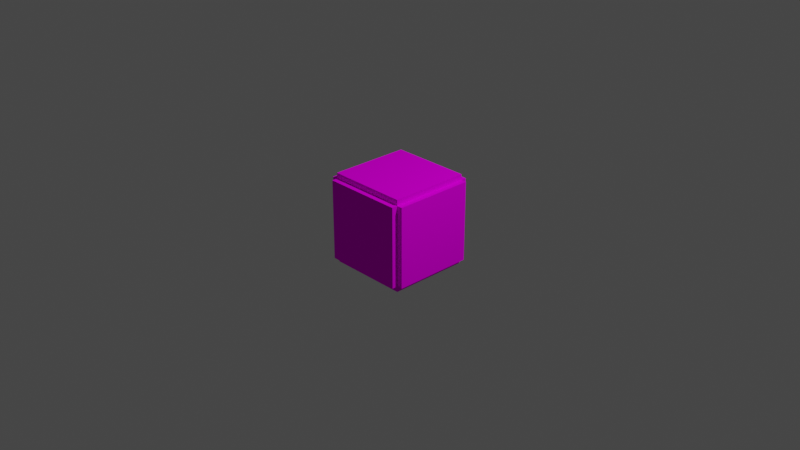 # Source: blocoPadrao.blend  (saved by Blender 2.91.10; exported with 4.5.12 LTS)
import bpy
from mathutils import Matrix  # noqa: F401  (used for matrix-valued properties, if any)

bpy.ops.wm.read_factory_settings(use_empty=True)
scene = bpy.context.scene
scene.name = 'Scene'

# ---- collections
col_collection = bpy.data.collections.new('Collection'); scene.collection.children.link(col_collection)

# ---- images (referenced by path relative to the original .blend; pixels are not part of the script)
import os
ASSET_DIR = os.environ.get("B2B_ASSET_DIR", "")  # directory of the original .blend (textures are referenced by path, not embedded)
HERE = os.path.dirname(os.path.abspath(__file__))  # packed textures are extracted next to this script under _unpacked/

def load_image(name, relpath, width, height, colorspace="sRGB"):
    """Load a texture the original file referenced (path relative to the .blend, or extracted next to this script)."""
    p = next((c for c in (os.path.join(HERE, relpath), os.path.join(ASSET_DIR, relpath)) if relpath and os.path.exists(c)), "")
    if p:
        img = bpy.data.images.load(p, check_existing=True)
        img.name = name
    else:  # same state as the original file: an image datablock whose file is absent (Cycles renders it pink)
        img = bpy.data.images.new(name, width, height)
        img.source = "FILE"
        img.filepath = "//" + (relpath or name)
    img.colorspace_settings.name = colorspace
    return img
img_blocog_png = load_image('blocog.png', 'blocog.png', 1024, 1024, 'sRGB')

# ---- materials (node trees are filled in below, after node groups)
mat_palette_001 = bpy.data.materials.new('palette.001')
mat_palette_001.use_transparent_shadow = False
mat_palette_001.diffuse_color = (1.0, 1.0, 1.0, 1.0)
mat_palette_001.roughness = 1.0
mat_palette_001.specular_intensity = 0.0

# ---- material node trees
mat_palette_001.use_nodes = True; mat_palette_001.node_tree.nodes.clear()
_N = mat_palette_001.node_tree.nodes; _L = mat_palette_001.node_tree.links
n0 = _N.new('ShaderNodeBsdfPrincipled'); n0.name = 'Principled BSDF'; n0.location = (10, 300)
n0.distribution = 'GGX'
n0.subsurface_method = 'BURLEY'
n0.inputs[2].default_value = 1.0
n0.inputs[3].default_value = 1.45
n0.inputs[13].default_value = 0.0
n0.inputs[27].default_value = (0.0, 0.0, 0.0, 1.0)
n0.inputs[28].default_value = 1.0
n1 = _N.new('ShaderNodeOutputMaterial'); n1.name = 'Material Output'; n1.location = (300, 300)
n2 = _N.new('ShaderNodeTexImage'); n2.name = 'Image Texture'; n2.location = (-300, 600)
n2.image = img_blocog_png
_L.new(n0.outputs[0], n1.inputs[0])
_L.new(n2.outputs[0], n0.inputs[0])
n1.is_active_output = True

# ---- world
world_world = bpy.data.worlds.new('World'); scene.world = world_world
world_world.use_nodes = True; world_world.node_tree.nodes.clear()
_N = world_world.node_tree.nodes; _L = world_world.node_tree.links
n0 = _N.new('ShaderNodeOutputWorld'); n0.name = 'World Output'; n0.location = (300, 300)
n1 = _N.new('ShaderNodeBackground'); n1.name = 'Background'; n1.location = (10, 300)
n1.inputs[0].default_value = (0.05088, 0.05088, 0.05088, 1.0)
_L.new(n1.outputs[0], n0.inputs[0])
n0.is_active_output = True
world_world.color = (0.05088, 0.05088, 0.05088)
world_world.use_sun_shadow = False
world_world.sun_shadow_jitter_overblur = 0.0

# ---- cameras
cam_camera = bpy.data.cameras.new('Camera')
cam_camera.clip_end = 100.0
cam_camera.ortho_scale = 7.314

# ---- lights
light_light = bpy.data.lights.new('Light', 'POINT')
light_light.transmission_factor = 0.0
light_light.energy = 1000.0
light_light.shadow_soft_size = 0.1
light_light.shadow_maximum_resolution = 0.006
light_light.use_absolute_resolution = True

# ---- meshes
me_objobject_001 = bpy.data.meshes.new('ObjObject.001')
me_objobject_001.from_pydata([(-0.5, 0.4375, 0.4375), (-0.5, -0.4375, -0.4375), (-0.5, -0.4375, 0.4375), (-0.5, 0.4375, -0.4375), (-0.4375, -0.4375, 0.4375), (-0.4375, -0.5, -0.4375), (-0.4375, -0.5, 0.4375), (-0.4375, -0.4375, -0.4375), (-0.4375, 0.4375, 0.5), (-0.4375, -0.4375, 0.5), (-0.4375, 0.4375, 0.4375), (-0.4375, 0.4375, -0.4375), (-0.4375, -0.4375, -0.5), (-0.4375, 0.4375, -0.5), (-0.4375, 0.5, 0.4375), (-0.4375, 0.5, -0.4375), (0.4375, -0.5, 0.4375), (0.4375, -0.5, -0.4375), (0.4375, -0.4375, 0.4375), (0.4375, -0.4375, -0.4375), (0.4375, -0.4375, 0.5), (0.4375, 0.4375, 0.5), (0.4375, 0.4375, 0.4375), (0.4375, -0.4375, -0.5), (0.4375, 0.4375, -0.4375), (0.4375, 0.4375, -0.5), (0.4375, 0.5, 0.4375), (0.4375, 0.5, -0.4375), (0.5, -0.4375, 0.4375), (0.5, -0.4375, -0.4375), (0.5, 0.4375, 0.4375), (0.5, 0.4375, -0.4375), (0.4375, -0.4375, 0.5), (-0.4375, 0.4375, 0.5), (-0.4375, -0.4375, 0.5), (0.4375, 0.4375, 0.5), (-0.4375, -0.4375, 0.4375), (-0.5, 0.4375, 0.4375), (-0.5, -0.4375, 0.4375), (-0.4375, 0.4375, 0.4375), (0.4375, -0.5, 0.4375), (-0.4375, -0.5, 0.4375), (0.4375, -0.4375, 0.4375), (0.4375, 0.4375, 0.4375), (-0.4375, 0.5, 0.4375), (0.4375, 0.5, 0.4375), (0.5, -0.4375, 0.4375), (0.5, 0.4375, 0.4375), (-0.5, -0.4375, -0.4375), (-0.5, 0.4375, -0.4375), (-0.4375, -0.4375, -0.4375), (-0.4375, 0.4375, -0.4375), (-0.4375, -0.5, -0.4375), (0.4375, -0.5, -0.4375), (0.4375, -0.4375, -0.4375), (-0.4375, 0.5, -0.4375), (0.4375, 0.4375, -0.4375), (0.4375, 0.5, -0.4375), (0.5, -0.4375, -0.4375), (0.5, 0.4375, -0.4375), (-0.4375, -0.4375, -0.5), (-0.4375, 0.4375, -0.5), (0.4375, -0.4375, -0.5), (0.4375, 0.4375, -0.5), (-0.4375, -0.5, -0.4375), (0.4375, -0.5, 0.4375), (-0.4375, -0.5, 0.4375), (0.4375, -0.5, -0.4375), (-0.4375, -0.4375, 0.4375), (0.4375, -0.4375, 0.5), (-0.4375, -0.4375, 0.5), (0.4375, -0.4375, 0.4375), (-0.5, -0.4375, -0.4375), (-0.5, -0.4375, 0.4375), (-0.4375, -0.4375, -0.4375), (0.4375, -0.4375, -0.4375), (0.5, -0.4375, 0.4375), (0.5, -0.4375, -0.4375), (-0.4375, -0.4375, -0.5), (0.4375, -0.4375, -0.5), (-0.4375, 0.4375, 0.5), (0.4375, 0.4375, 0.5), (-0.4375, 0.4375, 0.4375), (0.4375, 0.4375, 0.4375), (-0.5, 0.4375, 0.4375), (-0.5, 0.4375, -0.4375), (-0.4375, 0.4375, -0.4375), (0.5, 0.4375, 0.4375), (0.4375, 0.4375, -0.4375), (0.5, 0.4375, -0.4375), (-0.4375, 0.4375, -0.5), (0.4375, 0.4375, -0.5), (-0.4375, 0.5, 0.4375), (0.4375, 0.5, 0.4375), (-0.4375, 0.5, -0.4375), (0.4375, 0.5, -0.4375)], [], [(24, 27, 26, 22), (71, 69, 70, 68), (47, 43, 42, 46), (3, 1, 2, 0), (7, 5, 6, 4), (35, 33, 34, 32), (74, 68, 73, 72), (15, 11, 10, 14), (18, 22, 21, 20), (67, 65, 66, 64), (49, 51, 50, 48), (56, 59, 58, 54), (17, 19, 18, 16), (82, 86, 85, 84), (45, 44, 39, 43), (29, 31, 30, 28), (61, 63, 62, 60), (81, 83, 82, 80), (50, 54, 53, 52), (23, 25, 24, 19), (10, 4, 9, 8), (42, 36, 41, 40), (39, 37, 38, 36), (13, 12, 7, 11), (77, 76, 71, 75), (79, 75, 74, 78), (88, 91, 90, 86), (55, 57, 56, 51), (87, 89, 88, 83), (93, 95, 94, 92)])
me_objobject_001.polygons.foreach_set('use_smooth', [True] * 30)
_k = set([(0, 2), (0, 3), (1, 2), (1, 3), (4, 6), (4, 7), (4, 9), (4, 10), (5, 6), (5, 7), (7, 11), (7, 12), (8, 9), (8, 10), (10, 11), (10, 14), (11, 13), (11, 15), (12, 13), (14, 15), (16, 17), (16, 18), (17, 19), (18, 19), (18, 20), (18, 22), (19, 23), (19, 24), (20, 21), (21, 22), (22, 24), (22, 26), (23, 25), (24, 25), (24, 27), (26, 27), (28, 29), (28, 30), (29, 31), (30, 31), (32, 34), (32, 35), (33, 34), (33, 35), (36, 38), (36, 39), (36, 41), (36, 42), (37, 38), (37, 39), (39, 43), (39, 44), (40, 41), (40, 42), (42, 43), (42, 46), (43, 45), (43, 47), (44, 45), (46, 47), (48, 49), (48, 50), (49, 51), (50, 51), (50, 52), (50, 54), (51, 55), (51, 56), (52, 53), (53, 54), (54, 56), (54, 58), (55, 57), (56, 57), (56, 59), (58, 59), (60, 61), (60, 62), (61, 63), (62, 63), (64, 66), (64, 67), (65, 66), (65, 67), (68, 70), (68, 71), (68, 73), (68, 74), (69, 70), (69, 71), (71, 75), (71, 76), (72, 73), (72, 74), (74, 75), (74, 78), (75, 77), (75, 79), (76, 77), (78, 79), (80, 81), (80, 82), (81, 83), (82, 83), (82, 84), (82, 86), (83, 87), (83, 88), (84, 85), (85, 86), (86, 88), (86, 90), (87, 89), (88, 89), (88, 91), (90, 91), (92, 93), (92, 94), (93, 95), (94, 95)])
me_objobject_001.attributes.new('sharp_edge', 'BOOLEAN', 'EDGE').data.foreach_set('value', [ (min(e.vertices), max(e.vertices)) in _k for e in me_objobject_001.edges])
_uv = me_objobject_001.uv_layers.new(name='UVMap')
_uv.uv.foreach_set('vector', [0.9863, 0.5, 0.9863, 0.5, 0.9863, 0.5, 0.9863, 0.5, 0.9863, 0.5, 0.9863, 0.5, 0.9863, 0.5, 0.9863, 0.5, 0.9863, 0.5, 0.9863, 0.5, 0.9863, 0.5, 0.9863, 0.5, 0.9863, 0.5, 0.9863, 0.5, 0.9863, 0.5, 0.9863, 0.5, 0.9863, 0.5, 0.9863, 0.5, 0.9863, 0.5, 0.9863, 0.5, 0.9863, 0.5, 0.9863, 0.5, 0.9863, 0.5, 0.9863, 0.5, 0.9863, 0.5, 0.9863, 0.5, 0.9863, 0.5, 0.9863, 0.5, 0.9863, 0.5, 0.9863, 0.5, 0.9863, 0.5, 0.9863, 0.5, 0.9863, 0.5, 0.9863, 0.5, 0.9863, 0.5, 0.9863, 0.5, 0.9863, 0.5, 0.9863, 0.5, 0.9863, 0.5, 0.9863, 0.5, 0.9863, 0.5, 0.9863, 0.5, 0.9863, 0.5, 0.9863, 0.5, 0.9863, 0.5, 0.9863, 0.5, 0.9863, 0.5, 0.9863, 0.5, 0.9863, 0.5, 0.9863, 0.5, 0.9863, 0.5, 0.9863, 0.5, 0.9863, 0.5, 0.9863, 0.5, 0.9863, 0.5, 0.9863, 0.5, 0.9863, 0.5, 0.9863, 0.5, 0.9863, 0.5, 0.9863, 0.5, 0.9863, 0.5, 0.9863, 0.5, 0.9863, 0.5, 0.9863, 0.5, 0.9863, 0.5, 0.9863, 0.5, 0.9863, 0.5, 0.9863, 0.5, 0.9863, 0.5, 0.9863, 0.5, 0.9863, 0.5, 0.9863, 0.5, 0.9863, 0.5, 0.9863, 0.5, 0.9863, 0.5, 0.9863, 0.5, 0.9863, 0.5, 0.9863, 0.5, 0.9863, 0.5, 0.9863, 0.5, 0.9863, 0.5, 0.9863, 0.5, 0.9863, 0.5, 0.9863, 0.5, 0.9863, 0.5, 0.9863, 0.5, 0.9863, 0.5, 0.9863, 0.5, 0.9863, 0.5, 0.9863, 0.5, 0.9863, 0.5, 0.9863, 0.5, 0.9863, 0.5, 0.9863, 0.5, 0.9863, 0.5, 0.9863, 0.5, 0.9863, 0.5, 0.9863, 0.5, 0.9863, 0.5, 0.9863, 0.5, 0.9863, 0.5, 0.9863, 0.5, 0.9863, 0.5, 0.9863, 0.5, 0.9863, 0.5, 0.9863, 0.5, 0.9863, 0.5, 0.9863, 0.5, 0.9863, 0.5, 0.9863, 0.5, 0.9863, 0.5, 0.9863, 0.5, 0.9863, 0.5, 0.9863, 0.5, 0.9863, 0.5, 0.9863, 0.5, 0.9863, 0.5, 0.9863, 0.5, 0.9863, 0.5, 0.9863, 0.5])
me_objobject_001.materials.append(mat_palette_001)
me_objobject_001.use_remesh_fix_poles = True
me_objobject_001.use_remesh_preserve_attributes = False
me_objobject_001.use_mirror_vertex_groups = False
me_objobject_001.update()
me_objobject_001.normals_split_custom_set([tuple(v) for v in zip(*[iter([1.0, 0.0, 0.0, 1.0, 0.0, 0.0, 1.0, 0.0, 0.0, 1.0, 0.0, 0.0, 0.0, -1.0, 0.0, 0.0, -1.0, 0.0, 0.0, -1.0, 0.0, 0.0, -1.0, 0.0, 0.0, 0.0, 1.0, 0.0, 0.0, 1.0, 0.0, 0.0, 1.0, 0.0, 0.0, 1.0, -1.0, 0.0, 0.0, -1.0, 0.0, 0.0, -1.0, 0.0, 0.0, -1.0, 0.0, 0.0, -1.0, 0.0, 0.0, -1.0, 0.0, 0.0, -1.0, 0.0, 0.0, -1.0, 0.0, 0.0, 0.0, 0.0, 1.0, 0.0, 0.0, 1.0, 0.0, 0.0, 1.0, 0.0, 0.0, 1.0, 0.0, -1.0, 0.0, 0.0, -1.0, 0.0, 0.0, -1.0, 0.0, 0.0, -1.0, 0.0, -1.0, 0.0, 0.0, -1.0, 0.0, 0.0, -1.0, 0.0, 0.0, -1.0, 0.0, 0.0, 1.0, 0.0, 0.0, 1.0, 0.0, 0.0, 1.0, 0.0, 0.0, 1.0, 0.0, 0.0, 0.0, -1.0, 0.0, 0.0, -1.0, 0.0, 0.0, -1.0, 0.0, 0.0, -1.0, 0.0, 0.0, 0.0, -1.0, 0.0, 0.0, -1.0, 0.0, 0.0, -1.0, 0.0, 0.0, -1.0, 0.0, 0.0, -1.0, 0.0, 0.0, -1.0, 0.0, 0.0, -1.0, 0.0, 0.0, -1.0, 1.0, 0.0, 0.0, 1.0, 0.0, 0.0, 1.0, 0.0, 0.0, 1.0, 0.0, 0.0, 0.0, 1.0, 0.0, 0.0, 1.0, 0.0, 0.0, 1.0, 0.0, 0.0, 1.0, 0.0, 0.0, 0.0, 1.0, 0.0, 0.0, 1.0, 0.0, 0.0, 1.0, 0.0, 0.0, 1.0, 1.0, 0.0, 0.0, 1.0, 0.0, 0.0, 1.0, 0.0, 0.0, 1.0, 0.0, 0.0, 0.0, 0.0, -1.0, 0.0, 0.0, -1.0, 0.0, 0.0, -1.0, 0.0, 0.0, -1.0, 0.0, 1.0, 0.0, 0.0, 1.0, 0.0, 0.0, 1.0, 0.0, 0.0, 1.0, 0.0, 0.0, 0.0, -1.0, 0.0, 0.0, -1.0, 0.0, 0.0, -1.0, 0.0, 0.0, -1.0, 1.0, 0.0, 0.0, 1.0, 0.0, 0.0, 1.0, 0.0, 0.0, 1.0, 0.0, 0.0, -1.0, 0.0, 0.0, -1.0, 0.0, 0.0, -1.0, 0.0, 0.0, -1.0, 0.0, 0.0, 0.0, 0.0, 1.0, 0.0, 0.0, 1.0, 0.0, 0.0, 1.0, 0.0, 0.0, 1.0, 0.0, 0.0, 1.0, 0.0, 0.0, 1.0, 0.0, 0.0, 1.0, 0.0, 0.0, 1.0, -1.0, 0.0, 0.0, -1.0, 0.0, 0.0, -1.0, 0.0, 0.0, -1.0, 0.0, 0.0, 0.0, -1.0, 0.0, 0.0, -1.0, 0.0, 0.0, -1.0, 0.0, 0.0, -1.0, 0.0, 0.0, -1.0, 0.0, 0.0, -1.0, 0.0, 0.0, -1.0, 0.0, 0.0, -1.0, 0.0, 0.0, 1.0, 0.0, 0.0, 1.0, 0.0, 0.0, 1.0, 0.0, 0.0, 1.0, 0.0, 0.0, 0.0, -1.0, 0.0, 0.0, -1.0, 0.0, 0.0, -1.0, 0.0, 0.0, -1.0, 0.0, 1.0, 0.0, 0.0, 1.0, 0.0, 0.0, 1.0, 0.0, 0.0, 1.0, 0.0, 0.0, 1.0, 0.0, 0.0, 1.0, 0.0, 0.0, 1.0, 0.0, 0.0, 1.0, 0.0])] * 3)])

# ---- objects
ob_light = bpy.data.objects.new('Light', light_light)
ob_camera = bpy.data.objects.new('Camera', cam_camera)
ob_objobject_001 = bpy.data.objects.new('ObjObject.001', me_objobject_001)

# ---- transforms, parenting, visibility, modifiers, constraints
ob_light.location = (4.076, 1.005, 5.904)
ob_light.rotation_euler = (0.6503, 0.05522, 1.866)
ob_light.lock_rotations_4d = False
ob_light.empty_display_type = 'ARROWS'
ob_light.color = (0.0, 0.0, 0.0, 0.0)
ob_light.lineart.crease_threshold = 0.0
ob_camera.location = (7.359, -6.926, 4.958)
ob_camera.rotation_euler = (1.109, 0.0, 0.8149)
ob_camera.lock_rotations_4d = False
ob_camera.empty_display_type = 'ARROWS'
ob_camera.color = (0.0, 0.0, 0.0, 0.0)
ob_camera.display_type = 'WIRE'
ob_camera.lineart.crease_threshold = 0.0
ob_objobject_001.location = (0.0, 0.0, 0.0)
ob_objobject_001.rotation_euler = (1.571, -0.0, 0.0)
ob_objobject_001.lineart.crease_threshold = 0.0

# ---- collection membership
col_collection.objects.link(ob_light)
col_collection.objects.link(ob_camera)
col_collection.objects.link(ob_objobject_001)

# ---- scene / render settings (as saved in the file)
scene.camera = ob_camera
scene.frame_start = 1; scene.frame_end = 250; scene.frame_set(1)
scene.render.engine = 'BLENDER_EEVEE_NEXT'
scene.cycles.use_denoising = False
scene.cycles.samples = 128
scene.cycles.sampling_pattern = 'TABULATED_SOBOL'
scene.cycles.use_adaptive_sampling = False
scene.cycles.use_light_tree = False
scene.view_settings.view_transform = 'Filmic'
bpy.context.view_layer.update()
